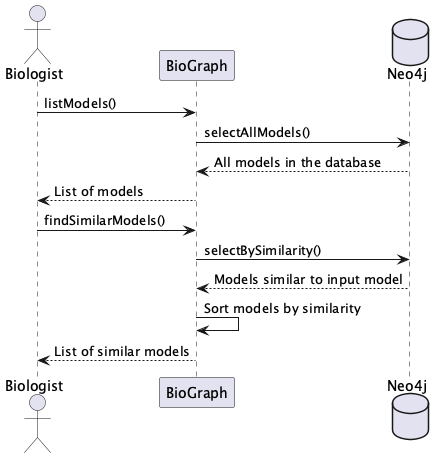

The diagram above was rendered by PlantUML. Its source (embedded in the PNG):
@startuml
actor "Biologist" as User
participant "BioGraph" as System
database "Neo4j" as DB

User -> System: listModels()
System -> DB: selectAllModels()
DB --> System: All models in the database
System --> User: List of models
User -> System: findSimilarModels()
System -> DB: selectBySimilarity()
DB ---> System: Models similar to input model
System -> System: Sort models by similarity

System ---> User: List of similar models

@enduml